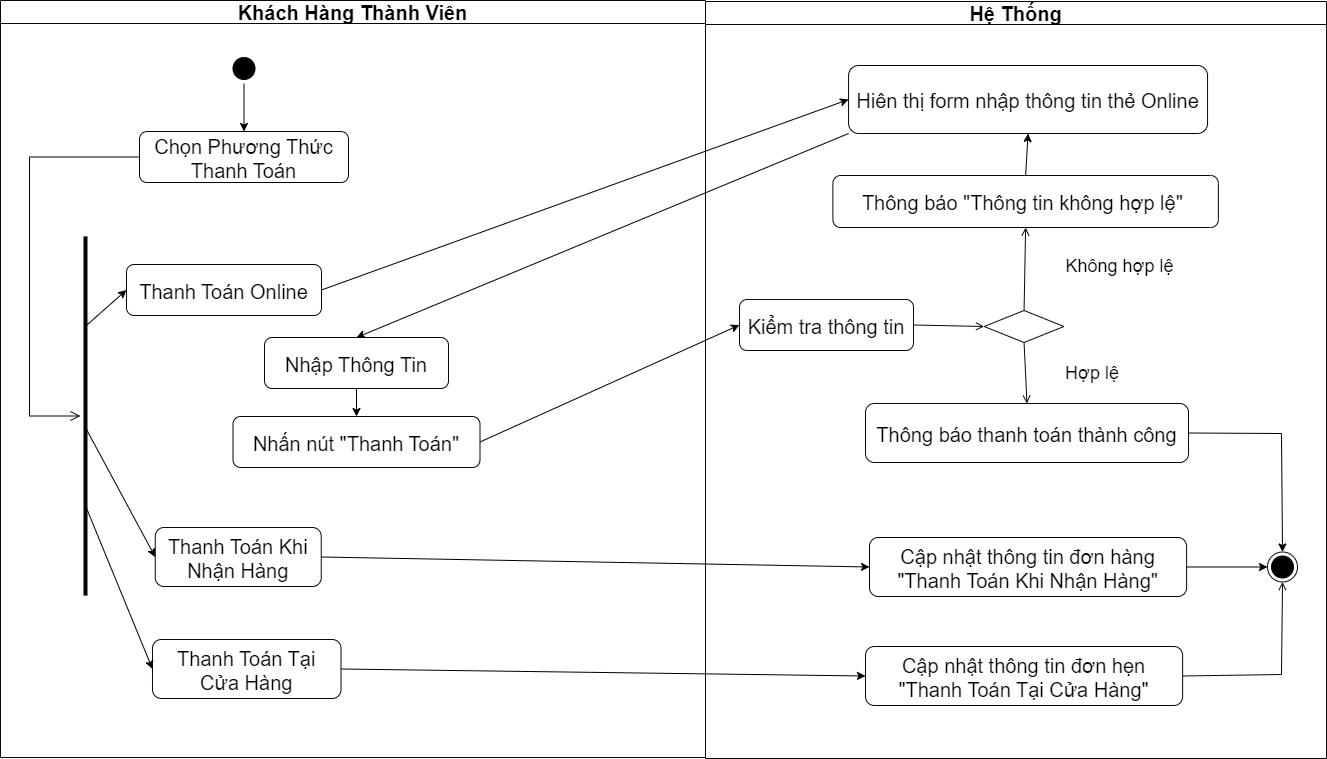

The diagram above was exported from draw.io. Its source (the exported page's mxGraphModel, read from the mxfile embedded in the PNG):
<mxGraphModel dx="2385" dy="1160" grid="0" gridSize="10" guides="1" tooltips="1" connect="1" arrows="1" fold="1" page="0" pageScale="1" pageWidth="1654" pageHeight="1169" math="0" shadow="0">
  <root>
    <mxCell id="0" />
    <mxCell id="1" parent="0" />
    <mxCell id="IgfB5d87dvzdp4vaXBLa-1" value="Khách Hàng Thành Viên" style="swimlane;whiteSpace=wrap;strokeColor=#080808;fontSize=20;" vertex="1" parent="1">
      <mxGeometry x="-64" y="27" width="705" height="757" as="geometry" />
    </mxCell>
    <mxCell id="IgfB5d87dvzdp4vaXBLa-2" value="" style="ellipse;shape=startState;fillColor=#000000;strokeColor=#080808;fontSize=20;" vertex="1" parent="IgfB5d87dvzdp4vaXBLa-1">
      <mxGeometry x="228.5" y="53" width="30" height="30" as="geometry" />
    </mxCell>
    <mxCell id="IgfB5d87dvzdp4vaXBLa-3" value="" style="edgeStyle=elbowEdgeStyle;elbow=horizontal;verticalAlign=bottom;endArrow=open;endSize=8;strokeColor=#080808;endFill=1;rounded=0;fontSize=20;exitX=0;exitY=0.5;exitDx=0;exitDy=0;" edge="1" parent="IgfB5d87dvzdp4vaXBLa-1" source="IgfB5d87dvzdp4vaXBLa-12" target="IgfB5d87dvzdp4vaXBLa-6">
      <mxGeometry x="100" y="40" as="geometry">
        <mxPoint x="58" y="204" as="targetPoint" />
        <Array as="points">
          <mxPoint x="29" y="132" />
        </Array>
      </mxGeometry>
    </mxCell>
    <mxCell id="IgfB5d87dvzdp4vaXBLa-4" value="Thanh Toán Online" style="strokeColor=#080808;rounded=1;fontSize=20;" vertex="1" parent="IgfB5d87dvzdp4vaXBLa-1">
      <mxGeometry x="126" y="264" width="195" height="51" as="geometry" />
    </mxCell>
    <mxCell id="IgfB5d87dvzdp4vaXBLa-5" value="Thanh Toán Khi &#10;Nhận Hàng" style="strokeColor=#080808;rounded=1;fontSize=20;" vertex="1" parent="IgfB5d87dvzdp4vaXBLa-1">
      <mxGeometry x="154.75" y="527" width="166" height="59" as="geometry" />
    </mxCell>
    <mxCell id="IgfB5d87dvzdp4vaXBLa-6" value="" style="line;strokeWidth=4;html=1;fillColor=#000000;fontSize=14;direction=south;" vertex="1" parent="IgfB5d87dvzdp4vaXBLa-1">
      <mxGeometry x="80" y="236" width="10" height="359" as="geometry" />
    </mxCell>
    <mxCell id="IgfB5d87dvzdp4vaXBLa-7" value="Thanh Toán Tại&#10;Cửa Hàng" style="strokeColor=#080808;rounded=1;fontSize=20;" vertex="1" parent="IgfB5d87dvzdp4vaXBLa-1">
      <mxGeometry x="152" y="639" width="188.5" height="59" as="geometry" />
    </mxCell>
    <mxCell id="IgfB5d87dvzdp4vaXBLa-8" value="" style="endArrow=classic;html=1;rounded=0;exitX=0.25;exitY=0.5;exitDx=0;exitDy=0;exitPerimeter=0;entryX=0;entryY=0.5;entryDx=0;entryDy=0;" edge="1" parent="IgfB5d87dvzdp4vaXBLa-1" source="IgfB5d87dvzdp4vaXBLa-6" target="IgfB5d87dvzdp4vaXBLa-4">
      <mxGeometry width="50" height="50" relative="1" as="geometry">
        <mxPoint x="101" y="314" as="sourcePoint" />
        <mxPoint x="151" y="264" as="targetPoint" />
      </mxGeometry>
    </mxCell>
    <mxCell id="IgfB5d87dvzdp4vaXBLa-9" value="" style="endArrow=classic;html=1;rounded=0;exitX=0.534;exitY=0.467;exitDx=0;exitDy=0;exitPerimeter=0;entryX=0;entryY=0.5;entryDx=0;entryDy=0;" edge="1" parent="IgfB5d87dvzdp4vaXBLa-1" source="IgfB5d87dvzdp4vaXBLa-6" target="IgfB5d87dvzdp4vaXBLa-5">
      <mxGeometry width="50" height="50" relative="1" as="geometry">
        <mxPoint x="96.36999999999989" y="555.2180000000001" as="sourcePoint" />
        <mxPoint x="218" y="484" as="targetPoint" />
      </mxGeometry>
    </mxCell>
    <mxCell id="IgfB5d87dvzdp4vaXBLa-10" value="" style="endArrow=classic;html=1;rounded=0;entryX=0;entryY=0.5;entryDx=0;entryDy=0;exitX=0.75;exitY=0.5;exitDx=0;exitDy=0;exitPerimeter=0;" edge="1" parent="IgfB5d87dvzdp4vaXBLa-1" source="IgfB5d87dvzdp4vaXBLa-6" target="IgfB5d87dvzdp4vaXBLa-7">
      <mxGeometry width="50" height="50" relative="1" as="geometry">
        <mxPoint x="105" y="649" as="sourcePoint" />
        <mxPoint x="199" y="626" as="targetPoint" />
      </mxGeometry>
    </mxCell>
    <mxCell id="IgfB5d87dvzdp4vaXBLa-12" value="Chọn Phương Thức &#10;Thanh Toán" style="strokeColor=#080808;rounded=1;fontSize=20;" vertex="1" parent="IgfB5d87dvzdp4vaXBLa-1">
      <mxGeometry x="139" y="131" width="209" height="51" as="geometry" />
    </mxCell>
    <mxCell id="IgfB5d87dvzdp4vaXBLa-13" value="" style="endArrow=classic;html=1;rounded=0;exitX=0.5;exitY=1;exitDx=0;exitDy=0;entryX=0.5;entryY=0;entryDx=0;entryDy=0;" edge="1" parent="IgfB5d87dvzdp4vaXBLa-1" source="IgfB5d87dvzdp4vaXBLa-2" target="IgfB5d87dvzdp4vaXBLa-12">
      <mxGeometry width="50" height="50" relative="1" as="geometry">
        <mxPoint x="373" y="306" as="sourcePoint" />
        <mxPoint x="423" y="256" as="targetPoint" />
      </mxGeometry>
    </mxCell>
    <mxCell id="IgfB5d87dvzdp4vaXBLa-15" value="Nhập Thông Tin" style="strokeColor=#080808;rounded=1;fontSize=20;" vertex="1" parent="IgfB5d87dvzdp4vaXBLa-1">
      <mxGeometry x="264" y="337" width="184" height="51" as="geometry" />
    </mxCell>
    <mxCell id="OQMdeYrzz2xJRgj5FmgC-14" value="Nhấn nút &quot;Thanh Toán&quot;" style="strokeColor=#080808;rounded=1;fontSize=20;" vertex="1" parent="IgfB5d87dvzdp4vaXBLa-1">
      <mxGeometry x="232.5" y="416" width="247" height="51" as="geometry" />
    </mxCell>
    <mxCell id="OQMdeYrzz2xJRgj5FmgC-15" value="" style="endArrow=classic;html=1;rounded=0;exitX=0.5;exitY=1;exitDx=0;exitDy=0;entryX=0.5;entryY=0;entryDx=0;entryDy=0;" edge="1" parent="IgfB5d87dvzdp4vaXBLa-1" source="IgfB5d87dvzdp4vaXBLa-15" target="OQMdeYrzz2xJRgj5FmgC-14">
      <mxGeometry width="50" height="50" relative="1" as="geometry">
        <mxPoint x="445" y="401" as="sourcePoint" />
        <mxPoint x="495" y="351" as="targetPoint" />
      </mxGeometry>
    </mxCell>
    <mxCell id="IgfB5d87dvzdp4vaXBLa-21" value="Hệ Thống" style="swimlane;whiteSpace=wrap;strokeColor=#080808;fontSize=20;" vertex="1" parent="1">
      <mxGeometry x="641" y="28" width="621" height="757" as="geometry" />
    </mxCell>
    <mxCell id="IgfB5d87dvzdp4vaXBLa-22" value="" style="ellipse;shape=endState;fillColor=#000000;strokeColor=#080808;fontSize=20;" vertex="1" parent="IgfB5d87dvzdp4vaXBLa-21">
      <mxGeometry x="562" y="550.5" width="30" height="30" as="geometry" />
    </mxCell>
    <mxCell id="IgfB5d87dvzdp4vaXBLa-23" value="Hiên thị form nhập thông tin thẻ Online" style="strokeColor=#080808;rounded=1;fontSize=20;" vertex="1" parent="IgfB5d87dvzdp4vaXBLa-21">
      <mxGeometry x="143.06" y="64" width="359" height="68" as="geometry" />
    </mxCell>
    <mxCell id="IgfB5d87dvzdp4vaXBLa-24" value="" style="edgeStyle=none;strokeColor=#080808;endArrow=open;endFill=1;rounded=0;fontSize=20;exitX=1;exitY=0.5;exitDx=0;exitDy=0;entryX=0.5;entryY=1;entryDx=0;entryDy=0;" edge="1" parent="IgfB5d87dvzdp4vaXBLa-21" source="IgfB5d87dvzdp4vaXBLa-25" target="IgfB5d87dvzdp4vaXBLa-22">
      <mxGeometry width="100" height="100" relative="1" as="geometry">
        <mxPoint x="480" y="819" as="sourcePoint" />
        <mxPoint x="576" y="389" as="targetPoint" />
        <Array as="points">
          <mxPoint x="576" y="673" />
        </Array>
      </mxGeometry>
    </mxCell>
    <mxCell id="IgfB5d87dvzdp4vaXBLa-25" value="Cập nhật thông tin đơn hẹn&#10;&quot;Thanh Toán Tại Cửa Hàng&quot;" style="strokeColor=#080808;rounded=1;fontSize=20;" vertex="1" parent="IgfB5d87dvzdp4vaXBLa-21">
      <mxGeometry x="160" y="645" width="317.12" height="59" as="geometry" />
    </mxCell>
    <mxCell id="IgfB5d87dvzdp4vaXBLa-38" value="Cập nhật thông tin đơn hàng&#10;&quot;Thanh Toán Khi Nhận Hàng&quot;" style="strokeColor=#080808;rounded=1;fontSize=20;" vertex="1" parent="IgfB5d87dvzdp4vaXBLa-21">
      <mxGeometry x="164" y="536" width="317.12" height="59" as="geometry" />
    </mxCell>
    <mxCell id="OQMdeYrzz2xJRgj5FmgC-2" value="Kiểm tra thông tin" style="strokeColor=#080808;rounded=1;fontSize=20;" vertex="1" parent="IgfB5d87dvzdp4vaXBLa-21">
      <mxGeometry x="34" y="298" width="174" height="51" as="geometry" />
    </mxCell>
    <mxCell id="OQMdeYrzz2xJRgj5FmgC-3" value="" style="rhombus;fillColor=#ffffff;strokeColor=#080808;fontSize=20;" vertex="1" parent="IgfB5d87dvzdp4vaXBLa-21">
      <mxGeometry x="278.68" y="309" width="79.75" height="32" as="geometry" />
    </mxCell>
    <mxCell id="OQMdeYrzz2xJRgj5FmgC-4" value="Thông báo &quot;Thông tin không hợp lệ&quot; " style="strokeColor=#080808;rounded=1;fontSize=20;" vertex="1" parent="IgfB5d87dvzdp4vaXBLa-21">
      <mxGeometry x="127.41" y="174" width="385.44" height="52" as="geometry" />
    </mxCell>
    <mxCell id="OQMdeYrzz2xJRgj5FmgC-5" value="" style="endArrow=open;strokeColor=#080808;endFill=1;rounded=0;fontSize=20;entryX=0.5;entryY=1;entryDx=0;entryDy=0;exitX=0.5;exitY=0;exitDx=0;exitDy=0;" edge="1" parent="IgfB5d87dvzdp4vaXBLa-21" source="OQMdeYrzz2xJRgj5FmgC-3" target="OQMdeYrzz2xJRgj5FmgC-4">
      <mxGeometry relative="1" as="geometry">
        <mxPoint x="348" y="400" as="sourcePoint" />
        <mxPoint x="349" y="329" as="targetPoint" />
      </mxGeometry>
    </mxCell>
    <mxCell id="OQMdeYrzz2xJRgj5FmgC-6" value="" style="endArrow=open;strokeColor=#080808;endFill=1;rounded=0;fontSize=20;entryX=0;entryY=0.5;entryDx=0;entryDy=0;exitX=1;exitY=0.5;exitDx=0;exitDy=0;" edge="1" parent="IgfB5d87dvzdp4vaXBLa-21" source="OQMdeYrzz2xJRgj5FmgC-2" target="OQMdeYrzz2xJRgj5FmgC-3">
      <mxGeometry relative="1" as="geometry">
        <mxPoint x="206.62" y="278.5" as="sourcePoint" />
        <mxPoint x="22.62" y="498" as="targetPoint" />
      </mxGeometry>
    </mxCell>
    <mxCell id="OQMdeYrzz2xJRgj5FmgC-7" value="Không hợp lệ" style="text;html=1;strokeColor=none;fillColor=none;align=center;verticalAlign=middle;whiteSpace=wrap;rounded=0;fontSize=18;" vertex="1" parent="IgfB5d87dvzdp4vaXBLa-21">
      <mxGeometry x="352.12" y="250" width="125" height="30" as="geometry" />
    </mxCell>
    <mxCell id="OQMdeYrzz2xJRgj5FmgC-8" value="Hợp lệ" style="text;html=1;strokeColor=none;fillColor=none;align=center;verticalAlign=middle;whiteSpace=wrap;rounded=0;fontSize=18;" vertex="1" parent="IgfB5d87dvzdp4vaXBLa-21">
      <mxGeometry x="357" y="357" width="60" height="30" as="geometry" />
    </mxCell>
    <mxCell id="OQMdeYrzz2xJRgj5FmgC-9" value="Thông báo thanh toán thành công" style="strokeColor=#080808;rounded=1;fontSize=20;" vertex="1" parent="IgfB5d87dvzdp4vaXBLa-21">
      <mxGeometry x="160" y="402" width="323" height="59" as="geometry" />
    </mxCell>
    <mxCell id="OQMdeYrzz2xJRgj5FmgC-1" value="" style="edgeStyle=none;strokeColor=#080808;endArrow=open;endFill=1;rounded=0;fontSize=20;exitX=0.5;exitY=1;exitDx=0;exitDy=0;entryX=0.5;entryY=0;entryDx=0;entryDy=0;" edge="1" parent="IgfB5d87dvzdp4vaXBLa-21" source="OQMdeYrzz2xJRgj5FmgC-3" target="OQMdeYrzz2xJRgj5FmgC-9">
      <mxGeometry width="100" height="100" relative="1" as="geometry">
        <mxPoint x="330" y="731" as="sourcePoint" />
        <mxPoint x="339" y="656" as="targetPoint" />
      </mxGeometry>
    </mxCell>
    <mxCell id="OQMdeYrzz2xJRgj5FmgC-10" value="" style="endArrow=classic;html=1;rounded=0;exitX=1;exitY=0.5;exitDx=0;exitDy=0;entryX=0.5;entryY=0;entryDx=0;entryDy=0;" edge="1" parent="IgfB5d87dvzdp4vaXBLa-21" source="OQMdeYrzz2xJRgj5FmgC-9" target="IgfB5d87dvzdp4vaXBLa-22">
      <mxGeometry width="50" height="50" relative="1" as="geometry">
        <mxPoint x="670" y="495" as="sourcePoint" />
        <mxPoint x="580" y="491" as="targetPoint" />
        <Array as="points">
          <mxPoint x="576" y="432" />
        </Array>
      </mxGeometry>
    </mxCell>
    <mxCell id="OQMdeYrzz2xJRgj5FmgC-11" value="" style="endArrow=classic;html=1;rounded=0;exitX=1;exitY=0.5;exitDx=0;exitDy=0;entryX=0;entryY=0.5;entryDx=0;entryDy=0;" edge="1" parent="IgfB5d87dvzdp4vaXBLa-21" source="IgfB5d87dvzdp4vaXBLa-38" target="IgfB5d87dvzdp4vaXBLa-22">
      <mxGeometry width="50" height="50" relative="1" as="geometry">
        <mxPoint x="679" y="524" as="sourcePoint" />
        <mxPoint x="729" y="474" as="targetPoint" />
      </mxGeometry>
    </mxCell>
    <mxCell id="OQMdeYrzz2xJRgj5FmgC-12" value="" style="endArrow=classic;html=1;rounded=0;entryX=0.5;entryY=1;entryDx=0;entryDy=0;exitX=0.5;exitY=0;exitDx=0;exitDy=0;" edge="1" parent="IgfB5d87dvzdp4vaXBLa-21" source="OQMdeYrzz2xJRgj5FmgC-4" target="IgfB5d87dvzdp4vaXBLa-23">
      <mxGeometry width="50" height="50" relative="1" as="geometry">
        <mxPoint x="648" y="222" as="sourcePoint" />
        <mxPoint x="698" y="172" as="targetPoint" />
      </mxGeometry>
    </mxCell>
    <mxCell id="IgfB5d87dvzdp4vaXBLa-32" value="" style="endArrow=classic;html=1;rounded=0;exitX=1;exitY=0.5;exitDx=0;exitDy=0;entryX=0;entryY=0.5;entryDx=0;entryDy=0;" edge="1" parent="1" source="OQMdeYrzz2xJRgj5FmgC-14" target="OQMdeYrzz2xJRgj5FmgC-2">
      <mxGeometry width="50" height="50" relative="1" as="geometry">
        <mxPoint x="743" y="361" as="sourcePoint" />
        <mxPoint x="789" y="346.5" as="targetPoint" />
      </mxGeometry>
    </mxCell>
    <mxCell id="IgfB5d87dvzdp4vaXBLa-16" value="" style="endArrow=classic;html=1;rounded=0;exitX=1;exitY=0.5;exitDx=0;exitDy=0;entryX=0;entryY=0.5;entryDx=0;entryDy=0;" edge="1" parent="1" source="IgfB5d87dvzdp4vaXBLa-4" target="IgfB5d87dvzdp4vaXBLa-23">
      <mxGeometry width="50" height="50" relative="1" as="geometry">
        <mxPoint x="290" y="404" as="sourcePoint" />
        <mxPoint x="739" y="221" as="targetPoint" />
      </mxGeometry>
    </mxCell>
    <mxCell id="IgfB5d87dvzdp4vaXBLa-19" value="" style="endArrow=classic;html=1;rounded=0;exitX=1;exitY=0.5;exitDx=0;exitDy=0;entryX=0;entryY=0.5;entryDx=0;entryDy=0;" edge="1" parent="1" source="IgfB5d87dvzdp4vaXBLa-7" target="IgfB5d87dvzdp4vaXBLa-25">
      <mxGeometry width="50" height="50" relative="1" as="geometry">
        <mxPoint x="309" y="770" as="sourcePoint" />
        <mxPoint x="737" y="577" as="targetPoint" />
      </mxGeometry>
    </mxCell>
    <mxCell id="IgfB5d87dvzdp4vaXBLa-40" value="" style="endArrow=classic;html=1;rounded=0;exitX=1;exitY=0.5;exitDx=0;exitDy=0;entryX=0;entryY=0.5;entryDx=0;entryDy=0;" edge="1" parent="1" source="IgfB5d87dvzdp4vaXBLa-5" target="IgfB5d87dvzdp4vaXBLa-38">
      <mxGeometry width="50" height="50" relative="1" as="geometry">
        <mxPoint x="264" y="575" as="sourcePoint" />
        <mxPoint x="811" y="712" as="targetPoint" />
      </mxGeometry>
    </mxCell>
    <mxCell id="OQMdeYrzz2xJRgj5FmgC-13" value="" style="endArrow=classic;html=1;rounded=0;exitX=0;exitY=1;exitDx=0;exitDy=0;entryX=0.5;entryY=0;entryDx=0;entryDy=0;" edge="1" parent="1" source="IgfB5d87dvzdp4vaXBLa-23" target="IgfB5d87dvzdp4vaXBLa-15">
      <mxGeometry width="50" height="50" relative="1" as="geometry">
        <mxPoint x="486" y="369" as="sourcePoint" />
        <mxPoint x="536" y="319" as="targetPoint" />
      </mxGeometry>
    </mxCell>
  </root>
</mxGraphModel>